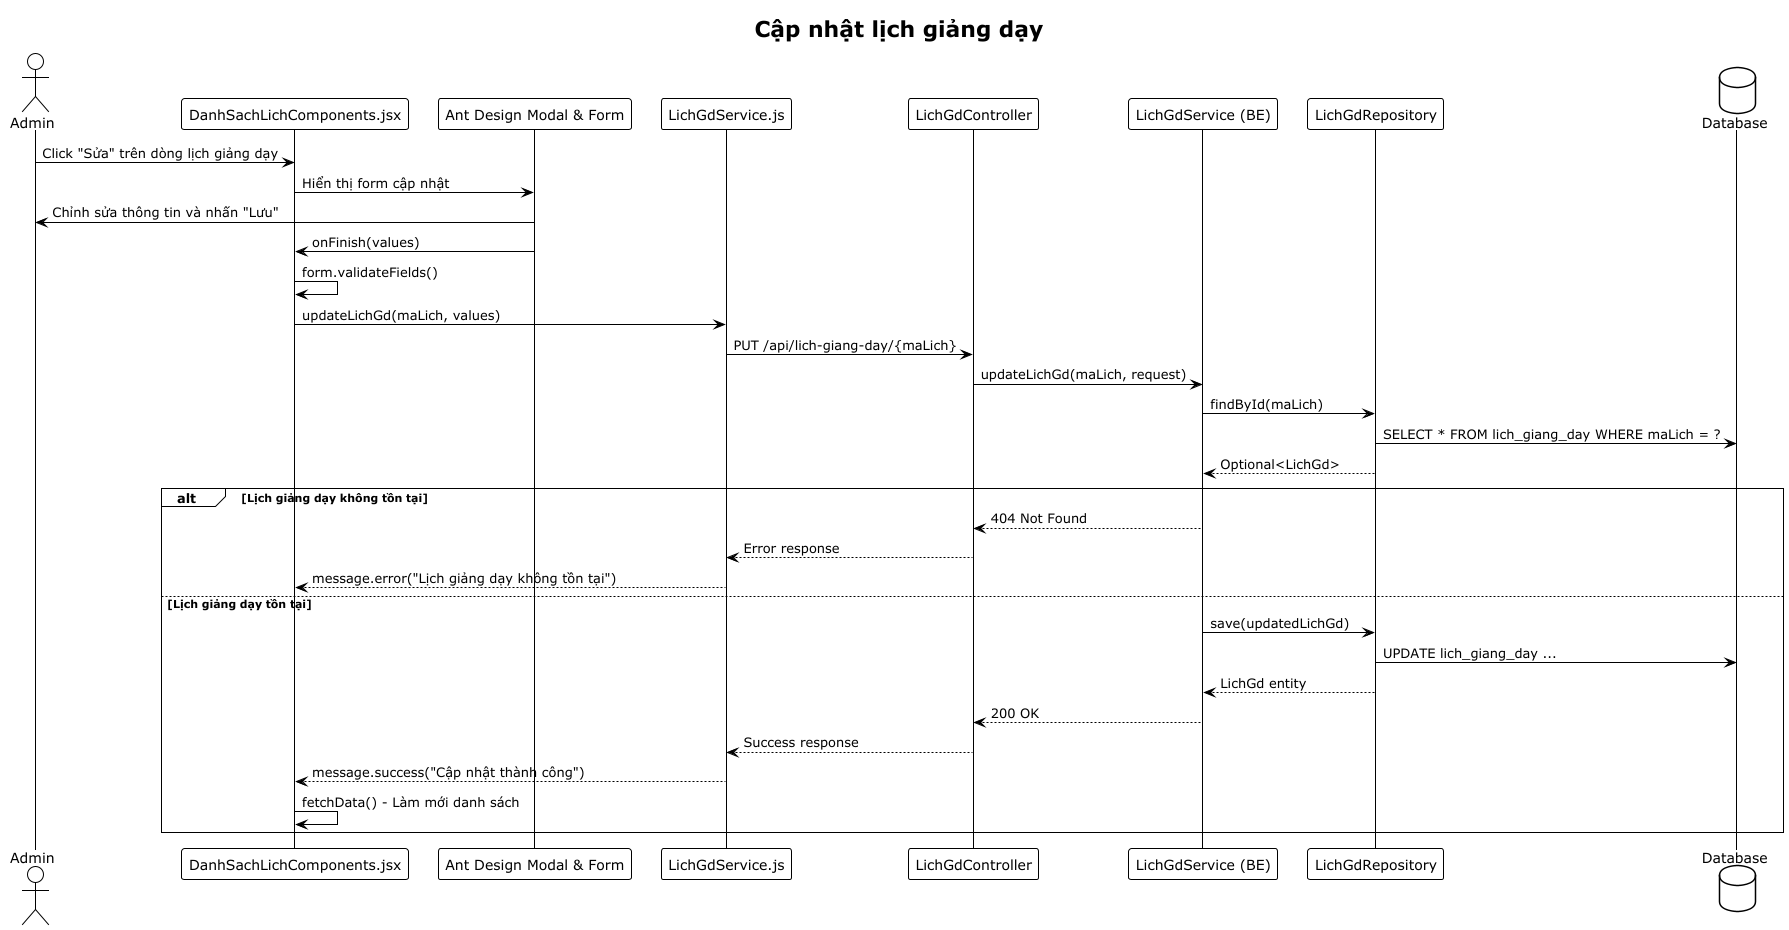

The diagram above was rendered by PlantUML. Its source (embedded in the PNG):
@startuml
!theme plain
title Cập nhật lịch giảng dạy

actor "Admin" as admin
participant "DanhSachLichComponents.jsx" as component
participant "Ant Design Modal & Form" as modal
participant "LichGdService.js" as lichGdService
participant "LichGdController" as controller
participant "LichGdService (BE)" as service
participant "LichGdRepository" as repository
database "Database" as db

admin -> component: Click "Sửa" trên dòng lịch giảng dạy
component -> modal: Hiển thị form cập nhật
modal -> admin: Chỉnh sửa thông tin và nhấn "Lưu"
modal -> component: onFinish(values)
component -> component: form.validateFields()
component -> lichGdService: updateLichGd(maLich, values)
lichGdService -> controller: PUT /api/lich-giang-day/{maLich}
controller -> service: updateLichGd(maLich, request)
service -> repository: findById(maLich)
repository -> db: SELECT * FROM lich_giang_day WHERE maLich = ?
repository --> service: Optional<LichGd>
alt Lịch giảng dạy không tồn tại
    service --> controller: 404 Not Found
    controller --> lichGdService: Error response
    lichGdService --> component: message.error("Lịch giảng dạy không tồn tại")
else Lịch giảng dạy tồn tại
    service -> repository: save(updatedLichGd)
    repository -> db: UPDATE lich_giang_day ...
    repository --> service: LichGd entity
    service --> controller: 200 OK
    controller --> lichGdService: Success response
    lichGdService --> component: message.success("Cập nhật thành công")
    component -> component: fetchData() - Làm mới danh sách
end
@enduml